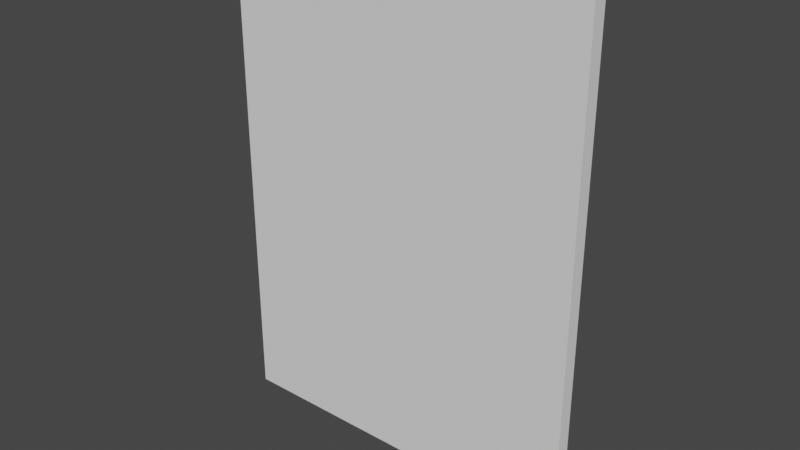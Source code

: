 # Source: CubicleWall.blend  (saved by Blender 3.3.6; exported with 4.5.12 LTS)
import bpy
from mathutils import Matrix  # noqa: F401  (used for matrix-valued properties, if any)

bpy.ops.wm.read_factory_settings(use_empty=True)
scene = bpy.context.scene
scene.name = 'Scene'

# ---- world
world_world = bpy.data.worlds.new('World'); scene.world = world_world
world_world.use_nodes = True; world_world.node_tree.nodes.clear()
_N = world_world.node_tree.nodes; _L = world_world.node_tree.links
n0 = _N.new('ShaderNodeOutputWorld'); n0.name = 'World Output'; n0.location = (300, 300)
n1 = _N.new('ShaderNodeBackground'); n1.name = 'Background'; n1.location = (10, 300)
n1.inputs[0].default_value = (0.05088, 0.05088, 0.05088, 1.0)
_L.new(n1.outputs[0], n0.inputs[0])
n0.is_active_output = True
world_world.color = (0.05088, 0.05088, 0.05088)
world_world.use_sun_shadow = False
world_world.sun_shadow_jitter_overblur = 0.0

# ---- meshes
me_cube_003 = bpy.data.meshes.new('Cube.003')
me_cube_003.from_pydata([(-2.0, -0.058, 0.0), (-2.0, -0.058, 4.0), (-2.0, 0.058, 0.0), (-2.0, 0.058, 4.0), (1.0, -0.058, 0.0), (1.0, -0.058, 4.0), (1.0, 0.058, 0.0), (1.0, 0.058, 4.0)], [], [(0, 1, 3, 2), (2, 3, 7, 6), (6, 7, 5, 4), (4, 5, 1, 0), (2, 6, 4, 0), (7, 3, 1, 5)])
_uv = me_cube_003.uv_layers.new(name='UVMap')
_uv.uv.foreach_set('vector', [0.375, 0.0, 0.625, 0.0, 0.625, 0.25, 0.375, 0.25, 0.375, 0.25, 0.625, 0.25, 0.625, 0.5, 0.375, 0.5, 0.375, 0.5, 0.625, 0.5, 0.625, 0.75, 0.375, 0.75, 0.375, 0.75, 0.625, 0.75, 0.625, 1.0, 0.375, 1.0, 0.125, 0.5, 0.375, 0.5, 0.375, 0.75, 0.125, 0.75, 0.625, 0.5, 0.875, 0.5, 0.875, 0.75, 0.625, 0.75])
me_cube_003.update()

# ---- objects
ob_cube = bpy.data.objects.new('Cube', me_cube_003)

# ---- transforms, parenting, visibility, modifiers, constraints
ob_cube.location = (0.0, 0.0, 0.0)

# ---- collection membership
scene.collection.objects.link(ob_cube)

# ---- scene / render settings (as saved in the file)
scene.frame_start = 1; scene.frame_end = 250; scene.frame_set(1)
scene.render.engine = 'BLENDER_EEVEE_NEXT'
scene.cycles.sampling_pattern = 'TABULATED_SOBOL'
scene.cycles.use_light_tree = False
scene.view_settings.view_transform = 'Filmic'
bpy.context.view_layer.update()

# ---- added for rendering (the .blend has no active camera and no usable light): camera, sun
cam_auto = bpy.data.cameras.new('AutoCamera')
cam_auto.lens = 50.0
cam_auto.sensor_width = 36.0
cam_auto.clip_end = 1000.0
ob_auto_camera = bpy.data.objects.new('AutoCamera', cam_auto)
scene.collection.objects.link(ob_auto_camera)
ob_auto_camera.location = (4.12737, -5.55284, 5.70189)
ob_auto_camera.rotation_euler = (1.09748, -7.21219e-08, 0.694738)
scene.camera = ob_auto_camera
light_auto_sun = bpy.data.lights.new('AutoSun', 'SUN')
light_auto_sun.energy = 3.0
light_auto_sun.angle = 0.0523599
ob_auto_sun = bpy.data.objects.new('AutoSun', light_auto_sun)
scene.collection.objects.link(ob_auto_sun)
ob_auto_sun.rotation_euler = (0.872665, 0.174533, 0.523599)
bpy.context.view_layer.update()
